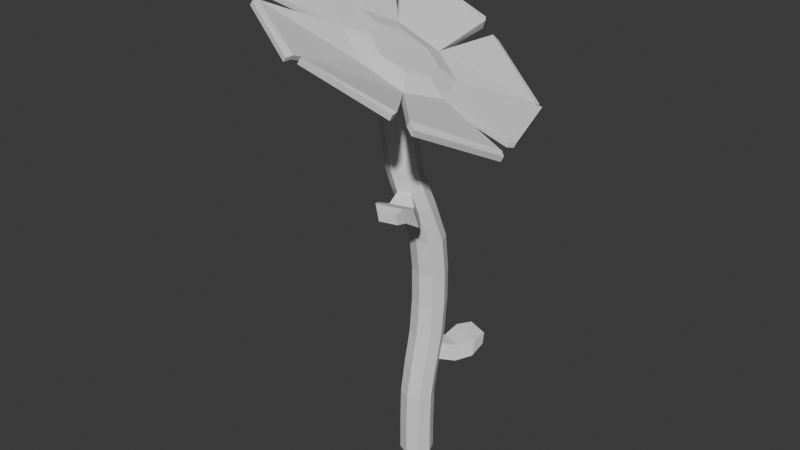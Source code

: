 # Source: flower.blend  (saved by Blender 4.0.36; exported with 4.5.12 LTS)
import bpy
from mathutils import Matrix  # noqa: F401  (used for matrix-valued properties, if any)

bpy.ops.wm.read_factory_settings(use_empty=True)
scene = bpy.context.scene
scene.name = 'Scene'

# ---- collections
col_collection = bpy.data.collections.new('Collection'); scene.collection.children.link(col_collection)

# ---- world
world_world = bpy.data.worlds.new('World'); scene.world = world_world
world_world.use_nodes = True; world_world.node_tree.nodes.clear()
_N = world_world.node_tree.nodes; _L = world_world.node_tree.links
n0 = _N.new('ShaderNodeOutputWorld'); n0.name = 'World Output'; n0.location = (300, 300)
n1 = _N.new('ShaderNodeBackground'); n1.name = 'Background'; n1.location = (10, 300)
n1.inputs[0].default_value = (0.05088, 0.05088, 0.05088, 1.0)
_L.new(n1.outputs[0], n0.inputs[0])
n0.is_active_output = True
world_world.color = (0.05088, 0.05088, 0.05088)
world_world.use_sun_shadow = False
world_world.sun_shadow_jitter_overblur = 0.0

# ---- meshes
me_circle = bpy.data.meshes.new('Circle')
me_circle.from_pydata([(0.203, 1.772, -0.2595), (-1.304, 1.258, -0.07206), (-2.058, -0.01345, 0.2216), (-1.544, -1.33, 0.3096), (-0.1118, -1.915, 0.1889), (1.348, -1.429, 0.06012), (2.026, -0.1552, -0.08721), (1.56, 1.186, -0.2359), (0.2033, 1.771, -0.02989), (-1.304, 1.258, 0.1581), (-2.058, -0.01249, 0.4524), (-1.545, -1.328, 0.541), (-0.1124, -1.913, 0.4203), (1.347, -1.428, 0.2909), (2.026, -0.1552, 0.1429), (1.56, 1.185, -0.006284), (0.1392, 1.02, 0.3041), (-0.7519, 0.7268, 0.4014), (-1.193, -0.02885, 0.5535), (-0.8963, -0.819, 0.6167), (-0.04915, -1.171, 0.5732), (0.8342, -0.8814, 0.4976), (1.246, -0.1251, 0.403), (0.9555, 0.6675, 0.3197), (-0.1118, -1.915, 0.1889), (1.348, -1.429, 0.06012), (1.347, -1.428, 0.2909), (-0.1124, -1.913, 0.4203), (-2.058, -0.01345, 0.2216), (-1.544, -1.33, 0.3096), (-1.545, -1.328, 0.541), (-2.058, -0.01249, 0.4524), (0.203, 1.772, -0.2595), (-1.304, 1.258, -0.07206), (-1.304, 1.258, 0.1581), (0.2033, 1.771, -0.02989), (1.56, 1.186, -0.2359), (0.203, 1.772, -0.2595), (0.2033, 1.771, -0.02989), (1.56, 1.185, -0.006284), (1.348, -1.429, 0.06012), (2.026, -0.1552, -0.08721), (2.026, -0.1552, 0.1429), (1.347, -1.428, 0.2909), (-1.544, -1.33, 0.3096), (-0.1118, -1.915, 0.1889), (-0.1124, -1.913, 0.4203), (-1.545, -1.328, 0.541), (-1.304, 1.258, -0.07206), (-2.058, -0.01345, 0.2216), (-2.058, -0.01249, 0.4524), (-1.304, 1.258, 0.1581), (2.026, -0.1552, -0.08721), (1.56, 1.186, -0.2359), (1.56, 1.185, -0.006284), (2.026, -0.1552, 0.1429), (2.489, -3.479, 1.053), (-0.4215, -4.517, 1.062), (-0.4167, -4.515, 1.283), (2.489, -3.479, 1.283), (-3.762, -3.01, 0.5975), (-4.972, -0.2259, 0.551), (-4.972, -0.226, 0.781), (-3.748, -3.009, 0.8), (-3.286, 3.332, 0.3095), (-0.03438, 4.475, -0.07702), (-0.08124, 4.474, 0.2457), (-3.334, 3.331, 0.6327), (0.4473, 4.474, -0.2753), (3.42, 3.236, -0.3509), (3.421, 3.236, -0.1213), (0.4177, 4.473, 0.01361), (4.554, -0.2947, 0.04669), (2.828, -3.22, 0.9202), (2.827, -3.22, 1.15), (4.554, -0.2953, 0.2762), (-0.7177, -4.511, 0.9192), (-3.439, -3.273, 0.4892), (-3.412, -3.272, 0.6673), (-0.691, -4.509, 1.097), (-4.956, 0.1431, 0.5271), (-3.505, 3.068, 0.2013), (-3.517, 3.067, 0.4545), (-4.956, 0.1429, 0.7572), (3.583, 2.969, -0.1672), (4.484, 0.07994, 0.1981), (4.485, 0.07936, 0.4278), (3.584, 2.968, 0.06238), (2.518, -3.698, 1.059), (-0.3247, -4.7, 1.13), (-0.3199, -4.699, 1.343), (2.518, -3.698, 1.281), (-4.02, -3.047, 0.6703), (-5.161, -0.3563, 0.5603), (-5.161, -0.3564, 0.7828), (-4.012, -3.046, 0.8772), (-3.314, 3.561, 0.3036), (-0.173, 4.658, -0.06181), (-0.2172, 4.658, 0.248), (-3.359, 3.56, 0.6138), (0.6395, 4.656, -0.3875), (3.488, 3.46, -0.4007), (3.488, 3.459, -0.1789), (0.6223, 4.655, -0.1307), (4.74, -0.4155, 0.03085), (3.105, -3.256, 0.811), (3.104, -3.256, 1.035), (4.74, -0.4161, 0.2531), (-0.7956, -4.691, 0.8228), (-3.469, -3.495, 0.4829), (-3.444, -3.493, 0.6564), (-0.7709, -4.689, 0.9973), (-5.132, 0.2735, 0.521), (-3.675, 3.114, 0.09591), (-3.679, 3.113, 0.3248), (-5.132, 0.2733, 0.7433), (3.77, 3.006, -0.09894), (4.637, 0.2175, 0.2623), (4.637, 0.217, 0.4845), (3.771, 3.005, 0.1229), (0.2077, 1.779, -0.3591), (-1.299, 1.266, -0.1717), (-2.054, -0.006989, 0.1219), (-1.54, -1.323, 0.21), (-0.107, -1.908, 0.08928), (1.352, -1.422, -0.03951), (2.03, -0.1483, -0.1869), (1.564, 1.193, -0.3356), (0.2014, 1.76, -0.1292), (-1.302, 1.248, 0.05864), (-2.055, -0.01645, 0.3525), (-1.543, -1.326, 0.4411), (-0.1145, -1.908, 0.3205), (1.341, -1.425, 0.1912), (2.017, -0.1576, 0.0433), (1.554, 1.177, -0.1057), (0.1329, 0.991, 0.2087), (-0.7499, 0.7009, 0.3049), (-1.187, -0.04322, 0.4547), (-0.8949, -0.8181, 0.5168), (-0.05649, -1.163, 0.4738), (0.8171, -0.8772, 0.3991), (1.223, -0.1343, 0.306), (0.9383, 0.6437, 0.2241), (-0.05158, -1.883, 0.1159), (1.287, -1.427, -0.01928), (1.318, -1.458, 0.2003), (-0.07499, -1.93, 0.3291), (-2.043, -0.08412, 0.1524), (-1.581, -1.263, 0.2443), (-1.567, -1.305, 0.4463), (-2.059, -0.04643, 0.3584), (0.1391, 1.76, -0.3355), (-1.235, 1.304, -0.1276), (-1.286, 1.284, 0.06319), (0.1677, 1.771, -0.1233), (1.503, 1.241, -0.2968), (0.2839, 1.767, -0.3181), (0.2328, 1.769, -0.1254), (1.538, 1.205, -0.1018), (1.385, -1.362, -0.003318), (2.008, -0.2147, -0.1657), (2.028, -0.1951, 0.05121), (1.379, -1.416, 0.1968), (-1.484, -1.367, 0.2393), (-0.1751, -1.883, 0.1185), (-0.1473, -1.911, 0.3266), (-1.524, -1.355, 0.447), (-1.34, 1.205, -0.149), (-2.04, 0.06754, 0.1659), (-2.062, 0.01594, 0.3566), (-1.329, 1.231, 0.06516), (2.009, -0.07955, -0.1505), (1.605, 1.13, -0.3048), (1.584, 1.16, -0.1001), (2.027, -0.1257, 0.04735), (2.41, -3.489, 1.114), (-0.3484, -4.491, 1.125), (-0.3397, -4.512, 1.22), (2.427, -3.517, 1.214), (-3.783, -2.939, 0.6638), (-4.939, -0.2944, 0.616), (-4.954, -0.3, 0.7161), (-3.784, -2.94, 0.7366), (-3.215, 3.363, 0.3726), (-0.1046, 4.445, -0.01218), (-0.1517, 4.449, 0.1793), (-3.267, 3.365, 0.5661), (0.5213, 4.445, -0.2145), (3.358, 3.284, -0.2884), (3.35, 3.26, -0.1876), (0.4805, 4.434, -0.0538), (4.536, -0.364, 0.1166), (2.869, -3.142, 0.967), (2.858, -3.165, 1.072), (4.525, -0.3702, 0.2168), (-0.7945, -4.49, 0.9797), (-3.369, -3.31, 0.5511), (-3.343, -3.302, 0.6022), (-0.7503, -4.486, 1.02), (-4.934, 0.2217, 0.5851), (-3.545, 3.001, 0.2637), (-3.542, 3.003, 0.3826), (-4.923, 0.2069, 0.6879), (3.602, 2.902, -0.09528), (4.445, 0.1481, 0.2593), (4.463, 0.1513, 0.3618), (3.628, 2.899, 0.006359), (2.45, -3.65, 1.114), (-0.2918, -4.62, 1.18), (-0.294, -4.628, 1.278), (2.448, -3.661, 1.22), (-3.977, -2.972, 0.7209), (-5.079, -0.3742, 0.6148), (-5.087, -0.3844, 0.721), (-3.976, -2.981, 0.8102), (-3.247, 3.518, 0.3637), (-0.1978, 4.582, -0.002216), (-0.2388, 4.578, 0.1912), (-3.289, 3.516, 0.5581), (0.6554, 4.589, -0.3149), (3.417, 3.436, -0.3346), (3.411, 3.415, -0.2245), (0.6361, 4.566, -0.1738), (4.671, -0.4351, 0.1006), (3.079, -3.182, 0.8729), (3.06, -3.185, 0.9799), (4.653, -0.435, 0.2085), (-0.8202, -4.619, 0.8883), (-3.398, -3.466, 0.547), (-3.373, -3.447, 0.6026), (-0.8079, -4.61, 0.9491), (-5.058, 0.3038, 0.5804), (-3.644, 3.055, 0.17), (-3.643, 3.029, 0.2854), (-5.047, 0.2804, 0.6924), (3.72, 2.935, -0.04986), (4.55, 0.2394, 0.3063), (4.573, 0.2374, 0.4108), (3.739, 2.935, 0.05908)], [], [(1, 0, 7, 6, 5, 4, 3, 2), (15, 8, 16, 23), (42, 43, 74, 75), (28, 29, 60, 61), (48, 49, 80, 81), (41, 42, 75, 72), (43, 40, 73, 74), (34, 35, 66, 67), (54, 55, 86, 87), (40, 41, 72, 73), (17, 18, 19, 20, 21, 22, 23, 16), (13, 14, 22, 21), (11, 12, 20, 19), (9, 10, 18, 17), (14, 15, 23, 22), (12, 13, 21, 20), (10, 11, 19, 18), (8, 9, 17, 16), (4, 5, 25, 24), (5, 13, 26, 25), (13, 12, 27, 26), (12, 4, 24, 27), (2, 3, 29, 28), (3, 11, 30, 29), (11, 10, 31, 30), (10, 2, 28, 31), (0, 1, 33, 32), (1, 9, 34, 33), (9, 8, 35, 34), (8, 0, 32, 35), (7, 0, 37, 36), (0, 8, 38, 37), (8, 15, 39, 38), (15, 7, 36, 39), (5, 6, 41, 40), (6, 14, 42, 41), (14, 13, 43, 42), (13, 5, 40, 43), (3, 4, 45, 44), (4, 12, 46, 45), (12, 11, 47, 46), (11, 3, 44, 47), (1, 2, 49, 48), (2, 10, 50, 49), (10, 9, 51, 50), (9, 1, 48, 51), (6, 7, 53, 52), (7, 15, 54, 53), (15, 14, 55, 54), (14, 6, 52, 55), (69, 68, 100, 101), (82, 81, 113, 114), (67, 66, 98, 99), (81, 80, 112, 113), (64, 67, 99, 96), (79, 78, 110, 111), (66, 65, 97, 98), (76, 79, 111, 108), (51, 48, 81, 82), (31, 28, 61, 62), (49, 50, 83, 80), (29, 30, 63, 60), (36, 37, 68, 69), (50, 51, 82, 83), (30, 31, 62, 63), (39, 36, 69, 70), (37, 38, 71, 68), (44, 45, 76, 77), (24, 25, 56, 57), (38, 39, 70, 71), (47, 44, 77, 78), (27, 24, 57, 58), (45, 46, 79, 76), (25, 26, 59, 56), (52, 53, 84, 85), (32, 33, 64, 65), (46, 47, 78, 79), (26, 27, 58, 59), (55, 52, 85, 86), (35, 32, 65, 66), (53, 54, 87, 84), (33, 34, 67, 64), (89, 88, 91, 90), (93, 92, 95, 94), (97, 96, 99, 98), (101, 100, 103, 102), (105, 104, 107, 106), (109, 108, 111, 110), (113, 112, 115, 114), (117, 116, 119, 118), (80, 83, 115, 112), (70, 69, 101, 102), (57, 56, 88, 89), (83, 82, 114, 115), (68, 71, 103, 100), (58, 57, 89, 90), (85, 84, 116, 117), (71, 70, 102, 103), (56, 59, 91, 88), (86, 85, 117, 118), (73, 72, 104, 105), (59, 58, 90, 91), (84, 87, 119, 116), (74, 73, 105, 106), (61, 60, 92, 93), (87, 86, 118, 119), (72, 75, 107, 104), (62, 61, 93, 94), (75, 74, 106, 107), (60, 63, 95, 92), (77, 76, 108, 109), (63, 62, 94, 95), (78, 77, 109, 110), (65, 64, 96, 97), (121, 120, 127, 126, 125, 124, 123, 122), (135, 128, 136, 143), (162, 163, 194, 195), (148, 149, 180, 181), (168, 169, 200, 201), (161, 162, 195, 192), (163, 160, 193, 194), (154, 155, 186, 187), (174, 175, 206, 207), (160, 161, 192, 193), (137, 138, 139, 140, 141, 142, 143, 136), (133, 134, 142, 141), (131, 132, 140, 139), (129, 130, 138, 137), (134, 135, 143, 142), (132, 133, 141, 140), (130, 131, 139, 138), (128, 129, 137, 136), (124, 125, 145, 144), (125, 133, 146, 145), (133, 132, 147, 146), (132, 124, 144, 147), (122, 123, 149, 148), (123, 131, 150, 149), (131, 130, 151, 150), (130, 122, 148, 151), (120, 121, 153, 152), (121, 129, 154, 153), (129, 128, 155, 154), (128, 120, 152, 155), (127, 120, 157, 156), (120, 128, 158, 157), (128, 135, 159, 158), (135, 127, 156, 159), (125, 126, 161, 160), (126, 134, 162, 161), (134, 133, 163, 162), (133, 125, 160, 163), (123, 124, 165, 164), (124, 132, 166, 165), (132, 131, 167, 166), (131, 123, 164, 167), (121, 122, 169, 168), (122, 130, 170, 169), (130, 129, 171, 170), (129, 121, 168, 171), (126, 127, 173, 172), (127, 135, 174, 173), (135, 134, 175, 174), (134, 126, 172, 175), (189, 188, 220, 221), (202, 201, 233, 234), (187, 186, 218, 219), (201, 200, 232, 233), (184, 187, 219, 216), (199, 198, 230, 231), (186, 185, 217, 218), (196, 199, 231, 228), (171, 168, 201, 202), (151, 148, 181, 182), (169, 170, 203, 200), (149, 150, 183, 180), (156, 157, 188, 189), (170, 171, 202, 203), (150, 151, 182, 183), (159, 156, 189, 190), (157, 158, 191, 188), (164, 165, 196, 197), (144, 145, 176, 177), (158, 159, 190, 191), (167, 164, 197, 198), (147, 144, 177, 178), (165, 166, 199, 196), (145, 146, 179, 176), (172, 173, 204, 205), (152, 153, 184, 185), (166, 167, 198, 199), (146, 147, 178, 179), (175, 172, 205, 206), (155, 152, 185, 186), (173, 174, 207, 204), (153, 154, 187, 184), (209, 208, 211, 210), (213, 212, 215, 214), (217, 216, 219, 218), (221, 220, 223, 222), (225, 224, 227, 226), (229, 228, 231, 230), (233, 232, 235, 234), (237, 236, 239, 238), (200, 203, 235, 232), (190, 189, 221, 222), (177, 176, 208, 209), (203, 202, 234, 235), (188, 191, 223, 220), (178, 177, 209, 210), (205, 204, 236, 237), (191, 190, 222, 223), (176, 179, 211, 208), (206, 205, 237, 238), (193, 192, 224, 225), (179, 178, 210, 211), (204, 207, 239, 236), (194, 193, 225, 226), (181, 180, 212, 213), (207, 206, 238, 239), (192, 195, 227, 224), (182, 181, 213, 214), (195, 194, 226, 227), (180, 183, 215, 212), (197, 196, 228, 229), (183, 182, 214, 215), (198, 197, 229, 230), (185, 184, 216, 217)])
_uv = me_circle.uv_layers.new(name='UVMap')
_uv.uv.foreach_set('vector', [0.0, 0.0, 0.0, 0.0, 0.0, 0.0, 0.0, 0.0, 0.0, 0.0, 0.0, 0.0, 0.0, 0.0, 0.0, 0.0, 0.0, 0.0, 0.0, 0.0, 0.0, 0.0, 0.0, 0.0, 0.0, 0.0, 0.0, 0.0, 0.0, 0.0, 0.0, 0.0, 0.0, 0.0, 0.0, 0.0, 0.0, 0.0, 0.0, 0.0, 0.0, 0.0, 0.0, 0.0, 0.0, 0.0, 0.0, 0.0, 0.0, 0.0, 0.0, 0.0, 0.0, 0.0, 0.0, 0.0, 0.0, 0.0, 0.0, 0.0, 0.0, 0.0, 0.0, 0.0, 0.0, 0.0, 0.0, 0.0, 0.0, 0.0, 0.0, 0.0, 0.0, 0.0, 0.0, 0.0, 0.0, 0.0, 0.0, 0.0, 0.0, 0.0, 0.0, 0.0, 0.0, 0.0, 0.0, 0.0, 0.0, 0.0, 0.0, 0.0, 0.0, 0.0, 0.0, 0.0, 0.0, 0.0, 0.0, 0.0, 0.0, 0.0, 0.0, 0.0, 0.0, 0.0, 0.0, 0.0, 0.0, 0.0, 0.0, 0.0, 0.0, 0.0, 0.0, 0.0, 0.0, 0.0, 0.0, 0.0, 0.0, 0.0, 0.0, 0.0, 0.0, 0.0, 0.0, 0.0, 0.0, 0.0, 0.0, 0.0, 0.0, 0.0, 0.0, 0.0, 0.0, 0.0, 0.0, 0.0, 0.0, 0.0, 0.0, 0.0, 0.0, 0.0, 0.0, 0.0, 0.0, 0.0, 0.0, 0.0, 0.0, 0.0, 0.0, 0.0, 0.0, 0.0, 0.0, 0.0, 0.0, 0.0, 0.0, 0.0, 0.0, 0.0, 0.0, 0.0, 0.0, 0.0, 0.0, 0.0, 0.0, 0.0, 0.0, 0.0, 0.0, 0.0, 0.0, 0.0, 0.0, 0.0, 0.0, 0.0, 0.0, 0.0, 0.0, 0.0, 0.0, 0.0, 0.0, 0.0, 0.0, 0.0, 0.0, 0.0, 0.0, 0.0, 0.0, 0.0, 0.0, 0.0, 0.0, 0.0, 0.0, 0.0, 0.0, 0.0, 0.0, 0.0, 0.0, 0.0, 0.0, 0.0, 0.0, 0.0, 0.0, 0.0, 0.0, 0.0, 0.0, 0.0, 0.0, 0.0, 0.0, 0.0, 0.0, 0.0, 0.0, 0.0, 0.0, 0.0, 0.0, 0.0, 0.0, 0.0, 0.0, 0.0, 0.0, 0.0, 0.0, 0.0, 0.0, 0.0, 0.0, 0.0, 0.0, 0.0, 0.0, 0.0, 0.0, 0.0, 0.0, 0.0, 0.0, 0.0, 0.0, 0.0, 0.0, 0.0, 0.0, 0.0, 0.0, 0.0, 0.0, 0.0, 0.0, 0.0, 0.0, 0.0, 0.0, 0.0, 0.0, 0.0, 0.0, 0.0, 0.0, 0.0, 0.0, 0.0, 0.0, 0.0, 0.0, 0.0, 0.0, 0.0, 0.0, 0.0, 0.0, 0.0, 0.0, 0.0, 0.0, 0.0, 0.0, 0.0, 0.0, 0.0, 0.0, 0.0, 0.0, 0.0, 0.0, 0.0, 0.0, 0.0, 0.0, 0.0, 0.0, 0.0, 0.0, 0.0, 0.0, 0.0, 0.0, 0.0, 0.0, 0.0, 0.0, 0.0, 0.0, 0.0, 0.0, 0.0, 0.0, 0.0, 0.0, 0.0, 0.0, 0.0, 0.0, 0.0, 0.0, 0.0, 0.0, 0.0, 0.0, 0.0, 0.0, 0.0, 0.0, 0.0, 0.0, 0.0, 0.0, 0.0, 0.0, 0.0, 0.0, 0.0, 0.0, 0.0, 0.0, 0.0, 0.0, 0.0, 0.0, 0.0, 0.0, 0.0, 0.0, 0.0, 0.0, 0.0, 0.0, 0.0, 0.0, 0.0, 0.0, 0.0, 0.0, 0.0, 0.0, 0.0, 0.0, 0.0, 0.0, 0.0, 0.0, 0.0, 0.0, 0.0, 0.0, 0.0, 0.0, 0.0, 0.0, 0.0, 0.0, 0.0, 0.0, 0.0, 0.0, 0.0, 0.0, 0.0, 0.0, 0.0, 0.0, 0.0, 0.0, 0.0, 0.0, 0.0, 0.0, 0.0, 0.0, 0.0, 0.0, 0.0, 0.0, 0.0, 0.0, 0.0, 0.0, 0.0, 0.0, 0.0, 0.0, 0.0, 0.0, 0.0, 0.0, 0.0, 0.0, 0.0, 0.0, 0.0, 0.0, 0.0, 0.0, 0.0, 0.0, 0.0, 0.0, 0.0, 0.0, 0.0, 0.0, 0.0, 0.0, 0.0, 0.0, 0.0, 0.0, 0.0, 0.0, 0.0, 0.0, 0.0, 0.0, 0.0, 0.0, 0.0, 0.0, 0.0, 0.0, 0.0, 0.0, 0.0, 0.0, 0.0, 0.0, 0.0, 0.0, 0.0, 0.0, 0.0, 0.0, 0.0, 0.0, 0.0, 0.0, 0.0, 0.0, 0.0, 0.0, 0.0, 0.0, 0.0, 0.0, 0.0, 0.0, 0.0, 0.0, 0.0, 0.0, 0.0, 0.0, 0.0, 0.0, 0.0, 0.0, 0.0, 0.0, 0.0, 0.0, 0.0, 0.0, 0.0, 0.0, 0.0, 0.0, 0.0, 0.0, 0.0, 0.0, 0.0, 0.0, 0.0, 0.0, 0.0, 0.0, 0.0, 0.0, 0.0, 0.0, 0.0, 0.0, 0.0, 0.0, 0.0, 0.0, 0.0, 0.0, 0.0, 0.0, 0.0, 0.0, 0.0, 0.0, 0.0, 0.0, 0.0, 0.0, 0.0, 0.0, 0.0, 0.0, 0.0, 0.0, 0.0, 0.0, 0.0, 0.0, 0.0, 0.0, 0.0, 0.0, 0.0, 0.0, 0.0, 0.0, 0.0, 0.0, 0.0, 0.0, 0.0, 0.0, 0.0, 0.0, 0.0, 0.0, 0.0, 0.0, 0.0, 0.0, 0.0, 0.0, 0.0, 0.0, 0.0, 0.0, 0.0, 0.0, 0.0, 0.0, 0.0, 0.0, 0.0, 0.0, 0.0, 0.0, 0.0, 0.0, 0.0, 0.0, 0.0, 0.0, 0.0, 0.0, 0.0, 0.0, 0.0, 0.0, 0.0, 0.0, 0.0, 0.0, 0.0, 0.0, 0.0, 0.0, 0.0, 0.0, 0.0, 0.0, 0.0, 0.0, 0.0, 0.0, 0.0, 0.0, 0.0, 0.0, 0.0, 0.0, 0.0, 0.0, 0.0, 0.0, 0.0, 0.0, 0.0, 0.0, 0.0, 0.0, 0.0, 0.0, 0.0, 0.0, 0.0, 0.0, 0.0, 0.0, 0.0, 0.0, 0.0, 0.0, 0.0, 0.0, 0.0, 0.0, 0.0, 0.0, 0.0, 0.0, 0.0, 0.0, 0.0, 0.0, 0.0, 0.0, 0.0, 0.0, 0.0, 0.0, 0.0, 0.0, 0.0, 0.0, 0.0, 0.0, 0.0, 0.0, 0.0, 0.0, 0.0, 0.0, 0.0, 0.0, 0.0, 0.0, 0.0, 0.0, 0.0, 0.0, 0.0, 0.0, 0.0, 0.0, 0.0, 0.0, 0.0, 0.0, 0.0, 0.0, 0.0, 0.0, 0.0, 0.0, 0.0, 0.0, 0.0, 0.0, 0.0, 0.0, 0.0, 0.0, 0.0, 0.0, 0.0, 0.0, 0.0, 0.0, 0.0, 0.0, 0.0, 0.0, 0.0, 0.0, 0.0, 0.0, 0.0, 0.0, 0.0, 0.0, 0.0, 0.0, 0.0, 0.0, 0.0, 0.0, 0.0, 0.0, 0.0, 0.0, 0.0, 0.0, 0.0, 0.0, 0.0, 0.0, 0.0, 0.0, 0.0, 0.0, 0.0, 0.0, 0.0, 0.0, 0.0, 0.0, 0.0, 0.0, 0.0, 0.0, 0.0, 0.0, 0.0, 0.0, 0.0, 0.0, 0.0, 0.0, 0.0, 0.0, 0.0, 0.0, 0.0, 0.0, 0.0, 0.0, 0.0, 0.0, 0.0, 0.0, 0.0, 0.0, 0.0, 0.0, 0.0, 0.0, 0.0, 0.0, 0.0, 0.0, 0.0, 0.0, 0.0, 0.0, 0.0, 0.0, 0.0, 0.0, 0.0, 0.0, 0.0, 0.0, 0.0, 0.0, 0.0, 0.0, 0.0, 0.0, 0.0, 0.0, 0.0, 0.0, 0.0, 0.0, 0.0, 0.0, 0.0, 0.0, 0.0, 0.0, 0.0, 0.0, 0.0, 0.0, 0.0, 0.0, 0.0, 0.0, 0.0, 0.0, 0.0, 0.0, 0.0, 0.0, 0.0, 0.0, 0.0, 0.0, 0.0, 0.0, 0.0, 0.0, 0.0, 0.0, 0.0, 0.0, 0.0, 0.0, 0.0, 0.0, 0.0, 0.0, 0.0, 0.0, 0.0, 0.0, 0.0, 0.0, 0.0, 0.0, 0.0, 0.0, 0.0, 0.0, 0.0, 0.0, 0.0, 0.0, 0.0, 0.0, 0.0, 0.0, 0.0, 0.0, 0.0, 0.0, 0.0, 0.0, 0.0, 0.0, 0.0, 0.0, 0.0, 0.0, 0.0, 0.0, 0.0, 0.0, 0.0, 0.0, 0.0, 0.0, 0.0, 0.0, 0.0, 0.0, 0.0, 0.0, 0.0, 0.0, 0.0, 0.0, 0.0, 0.0, 0.0, 0.0, 0.0, 0.0, 0.0, 0.0, 0.0, 0.0, 0.0, 0.0, 0.0, 0.0, 0.0, 0.0, 0.0, 0.0, 0.0, 0.0, 0.0, 0.0, 0.0, 0.0, 0.0, 0.0, 0.0, 0.0, 0.0, 0.0, 0.0, 0.0, 0.0, 0.0, 0.0, 0.0, 0.0, 0.0, 0.0, 0.0, 0.0, 0.0, 0.0, 0.0, 0.0, 0.0, 0.0, 0.0, 0.0, 0.0, 0.0, 0.0, 0.0, 0.0, 0.0, 0.0, 0.0, 0.0, 0.0, 0.0, 0.0, 0.0, 0.0, 0.0, 0.0, 0.0, 0.0, 0.0, 0.0, 0.0, 0.0, 0.0, 0.0, 0.0, 0.0, 0.0, 0.0, 0.0, 0.0, 0.0, 0.0, 0.0, 0.0, 0.0, 0.0, 0.0, 0.0, 0.0, 0.0, 0.0, 0.0, 0.0, 0.0, 0.0, 0.0, 0.0, 0.0, 0.0, 0.0, 0.0, 0.0, 0.0, 0.0, 0.0, 0.0, 0.0, 0.0, 0.0, 0.0, 0.0, 0.0, 0.0, 0.0, 0.0, 0.0, 0.0, 0.0, 0.0, 0.0, 0.0, 0.0, 0.0, 0.0, 0.0, 0.0, 0.0, 0.0, 0.0, 0.0, 0.0, 0.0, 0.0, 0.0, 0.0, 0.0, 0.0, 0.0, 0.0, 0.0, 0.0, 0.0, 0.0, 0.0, 0.0, 0.0, 0.0, 0.0, 0.0, 0.0, 0.0, 0.0, 0.0, 0.0, 0.0, 0.0, 0.0, 0.0, 0.0, 0.0, 0.0, 0.0, 0.0, 0.0, 0.0, 0.0, 0.0, 0.0, 0.0, 0.0, 0.0, 0.0, 0.0, 0.0, 0.0, 0.0, 0.0, 0.0, 0.0, 0.0, 0.0, 0.0, 0.0, 0.0, 0.0, 0.0, 0.0, 0.0, 0.0, 0.0, 0.0, 0.0, 0.0, 0.0, 0.0, 0.0, 0.0, 0.0, 0.0, 0.0, 0.0, 0.0, 0.0, 0.0, 0.0, 0.0, 0.0, 0.0, 0.0, 0.0, 0.0, 0.0, 0.0, 0.0, 0.0, 0.0, 0.0, 0.0, 0.0, 0.0, 0.0, 0.0, 0.0, 0.0, 0.0, 0.0, 0.0, 0.0, 0.0, 0.0, 0.0, 0.0, 0.0, 0.0, 0.0, 0.0, 0.0, 0.0, 0.0, 0.0, 0.0, 0.0, 0.0, 0.0, 0.0, 0.0, 0.0, 0.0, 0.0, 0.0, 0.0, 0.0, 0.0, 0.0, 0.0, 0.0, 0.0, 0.0, 0.0, 0.0, 0.0, 0.0, 0.0, 0.0, 0.0, 0.0, 0.0, 0.0, 0.0, 0.0, 0.0, 0.0, 0.0, 0.0, 0.0, 0.0, 0.0, 0.0, 0.0, 0.0, 0.0, 0.0, 0.0, 0.0, 0.0, 0.0, 0.0, 0.0, 0.0, 0.0, 0.0, 0.0, 0.0, 0.0, 0.0, 0.0, 0.0, 0.0, 0.0, 0.0, 0.0, 0.0, 0.0, 0.0, 0.0, 0.0, 0.0, 0.0, 0.0, 0.0, 0.0, 0.0, 0.0, 0.0, 0.0, 0.0, 0.0, 0.0, 0.0, 0.0, 0.0, 0.0, 0.0, 0.0, 0.0, 0.0, 0.0, 0.0, 0.0, 0.0, 0.0, 0.0, 0.0, 0.0, 0.0, 0.0, 0.0, 0.0, 0.0, 0.0, 0.0, 0.0, 0.0, 0.0, 0.0, 0.0, 0.0, 0.0, 0.0, 0.0, 0.0, 0.0, 0.0, 0.0, 0.0, 0.0, 0.0, 0.0, 0.0, 0.0, 0.0, 0.0, 0.0, 0.0, 0.0, 0.0, 0.0, 0.0, 0.0, 0.0, 0.0, 0.0, 0.0, 0.0, 0.0, 0.0, 0.0, 0.0, 0.0, 0.0, 0.0, 0.0, 0.0, 0.0, 0.0, 0.0, 0.0, 0.0, 0.0, 0.0, 0.0, 0.0, 0.0, 0.0, 0.0, 0.0, 0.0, 0.0, 0.0, 0.0, 0.0, 0.0, 0.0, 0.0, 0.0, 0.0, 0.0, 0.0, 0.0, 0.0, 0.0, 0.0, 0.0, 0.0, 0.0, 0.0, 0.0, 0.0, 0.0, 0.0, 0.0, 0.0, 0.0, 0.0, 0.0, 0.0, 0.0, 0.0, 0.0, 0.0, 0.0, 0.0, 0.0, 0.0, 0.0, 0.0, 0.0, 0.0, 0.0, 0.0, 0.0, 0.0, 0.0, 0.0, 0.0, 0.0, 0.0, 0.0, 0.0, 0.0, 0.0, 0.0, 0.0, 0.0, 0.0, 0.0, 0.0, 0.0, 0.0, 0.0, 0.0, 0.0, 0.0, 0.0, 0.0, 0.0, 0.0, 0.0, 0.0, 0.0, 0.0, 0.0, 0.0, 0.0, 0.0, 0.0, 0.0, 0.0, 0.0, 0.0, 0.0, 0.0, 0.0, 0.0, 0.0, 0.0, 0.0, 0.0, 0.0, 0.0, 0.0, 0.0, 0.0, 0.0, 0.0, 0.0, 0.0, 0.0, 0.0, 0.0, 0.0, 0.0, 0.0, 0.0, 0.0, 0.0, 0.0, 0.0, 0.0, 0.0, 0.0, 0.0, 0.0, 0.0, 0.0, 0.0, 0.0, 0.0, 0.0, 0.0, 0.0, 0.0, 0.0, 0.0, 0.0, 0.0, 0.0, 0.0, 0.0, 0.0, 0.0, 0.0, 0.0, 0.0, 0.0, 0.0, 0.0, 0.0, 0.0, 0.0, 0.0, 0.0, 0.0, 0.0, 0.0, 0.0, 0.0, 0.0, 0.0, 0.0, 0.0, 0.0, 0.0, 0.0, 0.0, 0.0, 0.0, 0.0, 0.0, 0.0, 0.0, 0.0, 0.0, 0.0, 0.0, 0.0, 0.0, 0.0, 0.0, 0.0, 0.0, 0.0, 0.0, 0.0, 0.0, 0.0, 0.0, 0.0, 0.0, 0.0, 0.0, 0.0, 0.0, 0.0, 0.0, 0.0, 0.0, 0.0, 0.0, 0.0, 0.0, 0.0, 0.0, 0.0, 0.0, 0.0, 0.0, 0.0, 0.0, 0.0, 0.0, 0.0, 0.0, 0.0, 0.0, 0.0, 0.0, 0.0, 0.0, 0.0, 0.0, 0.0, 0.0, 0.0, 0.0, 0.0, 0.0, 0.0, 0.0, 0.0, 0.0, 0.0, 0.0, 0.0, 0.0, 0.0, 0.0, 0.0, 0.0, 0.0, 0.0, 0.0, 0.0, 0.0, 0.0, 0.0, 0.0, 0.0, 0.0, 0.0, 0.0, 0.0, 0.0, 0.0, 0.0, 0.0, 0.0, 0.0, 0.0, 0.0, 0.0, 0.0, 0.0, 0.0, 0.0, 0.0, 0.0, 0.0, 0.0, 0.0, 0.0, 0.0, 0.0, 0.0, 0.0, 0.0, 0.0, 0.0, 0.0, 0.0, 0.0, 0.0, 0.0, 0.0, 0.0, 0.0, 0.0, 0.0, 0.0, 0.0, 0.0, 0.0, 0.0, 0.0, 0.0, 0.0, 0.0, 0.0, 0.0, 0.0, 0.0, 0.0, 0.0, 0.0, 0.0, 0.0, 0.0, 0.0, 0.0, 0.0, 0.0, 0.0, 0.0, 0.0, 0.0, 0.0, 0.0, 0.0, 0.0, 0.0, 0.0, 0.0, 0.0, 0.0, 0.0, 0.0, 0.0, 0.0, 0.0, 0.0, 0.0, 0.0, 0.0, 0.0, 0.0, 0.0, 0.0, 0.0, 0.0, 0.0, 0.0, 0.0, 0.0, 0.0, 0.0, 0.0, 0.0, 0.0, 0.0, 0.0, 0.0, 0.0, 0.0, 0.0, 0.0, 0.0, 0.0, 0.0, 0.0, 0.0, 0.0, 0.0, 0.0, 0.0, 0.0, 0.0, 0.0, 0.0, 0.0, 0.0, 0.0, 0.0, 0.0, 0.0, 0.0, 0.0, 0.0, 0.0, 0.0, 0.0, 0.0, 0.0, 0.0, 0.0, 0.0, 0.0, 0.0, 0.0, 0.0, 0.0, 0.0, 0.0, 0.0, 0.0, 0.0, 0.0, 0.0, 0.0, 0.0, 0.0, 0.0, 0.0, 0.0, 0.0, 0.0, 0.0, 0.0, 0.0, 0.0, 0.0, 0.0, 0.0, 0.0, 0.0, 0.0, 0.0, 0.0, 0.0, 0.0, 0.0, 0.0, 0.0, 0.0, 0.0, 0.0, 0.0, 0.0, 0.0, 0.0, 0.0, 0.0, 0.0, 0.0, 0.0, 0.0, 0.0, 0.0, 0.0, 0.0, 0.0, 0.0, 0.0, 0.0, 0.0, 0.0, 0.0, 0.0, 0.0, 0.0, 0.0, 0.0, 0.0, 0.0, 0.0, 0.0, 0.0, 0.0, 0.0, 0.0, 0.0, 0.0, 0.0, 0.0, 0.0, 0.0, 0.0, 0.0, 0.0, 0.0, 0.0, 0.0, 0.0, 0.0, 0.0, 0.0, 0.0, 0.0, 0.0, 0.0, 0.0, 0.0, 0.0, 0.0, 0.0, 0.0, 0.0, 0.0, 0.0, 0.0, 0.0, 0.0, 0.0, 0.0, 0.0, 0.0, 0.0, 0.0, 0.0, 0.0, 0.0, 0.0, 0.0, 0.0, 0.0, 0.0, 0.0, 0.0, 0.0, 0.0, 0.0, 0.0, 0.0, 0.0, 0.0, 0.0, 0.0, 0.0, 0.0, 0.0, 0.0, 0.0, 0.0, 0.0, 0.0, 0.0, 0.0, 0.0, 0.0, 0.0, 0.0, 0.0, 0.0, 0.0, 0.0, 0.0, 0.0, 0.0, 0.0, 0.0, 0.0, 0.0, 0.0, 0.0, 0.0, 0.0, 0.0, 0.0, 0.0, 0.0, 0.0, 0.0, 0.0, 0.0, 0.0, 0.0, 0.0, 0.0, 0.0, 0.0, 0.0, 0.0, 0.0, 0.0, 0.0, 0.0, 0.0, 0.0, 0.0, 0.0, 0.0, 0.0, 0.0, 0.0, 0.0, 0.0, 0.0, 0.0, 0.0])
me_circle.update()
me_circle_001 = bpy.data.meshes.new('Circle.001')
me_circle_001.from_pydata([(-1.132e-05, 1.0, -7.629e-06), (-0.7071, 0.7071, 0.0), (-1.0, 0.0, 0.0), (-0.7071, -0.7071, 0.0), (0.0, -1.0, 0.0), (0.7071, -0.7071, 0.0), (1.0, 0.0, 0.0), (0.7071, 0.7071, -1.144e-05), (-1.209, 0.1203, 25.36), (-0.4459, 0.2841, 25.26), (-1.661, -0.5325, 25.29), (-1.531, -1.291, 25.09), (-0.9058, -1.701, 24.88), (-0.1546, -1.52, 24.79), (0.2952, -0.8675, 24.86), (0.18, -0.1253, 25.05), (-1.0, 0.001289, 2.082), (-0.9943, 0.04262, 4.15), (-0.9511, 0.3317, 6.135), (-0.8987, 0.6838, 8.099), (-0.8756, 0.848, 10.13), (-0.8792, 0.8528, 12.21), (-0.9092, 0.6522, 14.34), (-1.199, 0.0367, 16.53), (-1.678, -0.4573, 18.76), (-2.135, -0.3089, 21.0), (-2.156, -0.3065, 23.23), (-1.725, 0.3542, 23.29), (-1.755, 0.3639, 21.03), (-1.34, 0.2363, 18.76), (-0.8808, 0.7557, 16.53), (-0.6151, 1.381, 14.34), (-0.5847, 1.572, 12.2), (-0.5809, 1.567, 10.11), (-0.6047, 1.402, 8.087), (-0.6579, 1.049, 6.125), (-0.7019, 0.7552, 4.145), (-0.708, 0.7098, 2.082), (0.7058, 0.7115, 2.081), (0.715, 0.7762, 4.138), (0.7652, 1.106, 6.109), (0.8242, 1.49, 8.065), (0.8515, 1.673, 10.09), (0.8475, 1.678, 12.18), (0.8264, 1.451, 14.31), (0.5945, 0.7624, 16.49), (0.1404, 0.1703, 18.71), (-0.2971, 0.2129, 20.89), (-0.3116, 0.1316, 23.04), (-0.161, -0.6005, 22.88), (-0.0822, -0.5107, 20.8), (0.4021, -0.5551, 18.69), (0.8748, 0.02136, 16.47), (1.133, 0.728, 14.29), (1.144, 0.9889, 12.18), (1.148, 0.9851, 10.09), (1.12, 0.7962, 8.066), (1.06, 0.4038, 6.111), (1.009, 0.06919, 4.139), (0.9993, 0.003172, 2.081), (0.7069, -0.7056, 2.082), (0.7166, -0.6438, 4.145), (0.7669, -0.314, 6.122), (0.826, 0.07738, 8.079), (0.8532, 0.2665, 10.1), (0.8526, 0.2638, 12.19), (0.8394, -0.01289, 14.28), (0.5455, -0.7038, 16.48), (0.05237, -1.247, 18.69), (-0.4644, -1.175, 20.78), (-0.5853, -1.251, 22.82), (-1.337, -1.442, 22.9), (-1.215, -1.394, 20.83), (-0.6896, -1.5, 18.72), (-0.1932, -0.9935, 16.5), (0.1186, -0.327, 14.3), (0.1404, -0.06539, 12.2), (0.1401, -0.06188, 10.12), (0.1142, -0.2447, 8.096), (0.05712, -0.6267, 6.134), (0.008715, -0.9446, 4.15), (-8.142e-05, -0.9994, 2.083), (-0.7072, -0.7066, 2.083), (-0.7, -0.6605, 4.152), (-0.6545, -0.3594, 6.139), (-0.6001, 0.00631, 8.103), (-0.5759, 0.1787, 10.13), (-0.5782, 0.1811, 12.22), (-0.606, -0.04903, 14.32), (-0.9153, -0.6845, 16.52), (-1.406, -1.174, 18.74), (-1.906, -1.038, 20.91), (-1.99, -1.055, 23.07), (-0.9607, 0.5299, 23.21), (-0.9944, 0.5763, 20.99), (-0.5904, 0.4965, 18.75), (-0.1392, 1.063, 16.52), (0.1036, 1.717, 14.32), (0.1315, 1.918, 12.19), (0.1354, 1.913, 10.1), (0.1097, 1.74, 8.074), (0.05334, 1.372, 6.115), (0.006155, 1.06, 4.141), (-0.001417, 1.004, 2.081), (-0.9229, 0.5211, 7.141), (-0.6293, 1.239, 7.13), (0.7969, 1.313, 7.111), (1.092, 0.6147, 7.113), (0.7987, -0.104, 7.125), (0.08784, -0.4217, 7.14), (-0.6252, -0.163, 7.146), (0.0836, 1.571, 7.119), (0.2464, 3.485, 7.168), (0.2229, 3.337, 6.152), (2.092, 2.621, 6.136), (2.119, 2.787, 7.15), (0.8627, 4.139, 7.279), (0.8484, 4.052, 6.562), (2.158, 3.548, 6.55), (2.173, 3.642, 7.266), (0.1621, 2.51, 6.908), (0.1345, 2.332, 5.899), (1.425, 1.841, 5.888), (1.455, 2.034, 6.894), (-1.41, -0.2881, 17.64), (-1.083, 0.4196, 17.64), (0.3966, 0.3969, 17.61), (0.6671, -0.3365, 17.59), (0.3265, -1.047, 17.6), (-0.4124, -1.322, 17.62), (-1.132, -1.007, 17.64), (-0.337, 0.7073, 17.63), (-0.293, -3.08, 17.69), (-0.1042, -2.854, 16.58), (1.767, -2.176, 16.5), (1.583, -2.435, 17.62), (0.2826, -3.917, 18.11), (0.3969, -3.809, 17.28), (1.823, -3.326, 17.22), (1.709, -3.446, 18.05), (0.8177, -4.405, 18.0), (0.8838, -4.35, 17.44), (1.852, -4.027, 17.4), (1.786, -4.086, 17.96), (-0.2905, -2.12, 17.26), (1.018, -1.646, 17.21), (1.22, -1.318, 16.09), (-0.08249, -1.819, 16.14), (2.054e-05, 0.9224, 0.06309), (-0.6522, 0.6523, 0.06307), (-0.9224, 3.834e-05, 0.06303), (-0.6522, -0.6522, 0.06302), (-2.397e-05, -0.9224, 0.06302), (0.6522, -0.6522, 0.063), (0.9224, -5.947e-07, 0.06301), (0.6522, 0.6523, 0.06305), (-1.179, 0.06938, 25.28), (-0.4733, 0.2193, 25.19), (-1.598, -0.533, 25.21), (-1.48, -1.235, 25.02), (-0.9037, -1.614, 24.83), (-0.2086, -1.447, 24.75), (0.2086, -0.8423, 24.81), (0.1033, -0.1584, 25.0), (-0.9004, 0.001646, 2.082), (-0.8943, 0.04452, 4.148), (-0.8511, 0.333, 6.132), (-0.7987, 0.684, 8.097), (-0.7756, 0.8485, 10.13), (-0.7793, 0.8531, 12.21), (-0.8095, 0.6502, 14.34), (-1.1, 0.03418, 16.55), (-1.58, -0.4611, 18.78), (-2.037, -0.3209, 21.01), (-2.058, -0.3225, 23.22), (-1.667, 0.2741, 23.28), (-1.693, 0.2861, 21.04), (-1.273, 0.1625, 18.77), (-0.8112, 0.6846, 16.52), (-0.545, 1.31, 14.33), (-0.5126, 1.503, 12.2), (-0.5087, 1.498, 10.12), (-0.5328, 1.333, 8.094), (-0.5859, 0.9804, 6.135), (-0.6297, 0.6862, 4.15), (-0.637, 0.6395, 2.083), (0.6351, 0.6408, 2.082), (0.6444, 0.7058, 4.146), (0.6785, 1.082, 6.152), (0.7568, 1.417, 8.076), (0.7841, 1.599, 10.09), (0.7801, 1.604, 12.17), (0.7584, 1.38, 14.29), (0.5255, 0.6969, 16.46), (0.06662, 0.1066, 18.69), (-0.3733, 0.1487, 20.88), (-0.3904, 0.07026, 23.05), (-0.2592, -0.585, 22.89), (-0.1806, -0.4989, 20.79), (0.305, -0.5449, 18.67), (0.7758, 0.02471, 16.46), (1.033, 0.726, 14.28), (1.044, 0.9863, 12.18), (1.048, 0.9831, 10.09), (1.02, 0.7943, 8.069), (0.9604, 0.4039, 6.114), (0.9093, 0.0706, 4.14), (0.8993, 0.003445, 2.081), (0.6362, -0.6349, 2.081), (0.6464, -0.5729, 4.139), (0.6958, -0.2446, 6.111), (0.7534, 0.1457, 8.071), (0.7803, 0.3349, 10.1), (0.7796, 0.332, 12.19), (0.7667, 0.05505, 14.29), (0.4531, -0.6827, 16.51), (-0.01105, -1.171, 18.68), (-0.5251, -1.097, 20.77), (-0.642, -1.169, 22.83), (-1.319, -1.344, 22.91), (-1.203, -1.295, 20.83), (-0.6842, -1.4, 18.72), (-0.143, -0.9319, 16.56), (0.1155, -0.2293, 14.32), (0.1359, 0.03431, 12.21), (0.1348, 0.03788, 10.12), (0.1094, -0.1457, 8.082), (0.0545, -0.5283, 6.116), (0.007699, -0.845, 4.141), (-0.0003166, -0.8994, 2.081), (-0.6367, -0.6356, 2.082), (-0.6307, -0.5887, 4.144), (-0.5861, -0.2879, 6.125), (-0.5321, 0.0788, 8.092), (-0.5081, 0.2521, 10.13), (-0.5098, 0.2539, 12.22), (-0.5371, 0.02082, 14.34), (-0.8471, -0.6181, 16.55), (-1.334, -1.107, 18.76), (-1.828, -0.9765, 20.92), (-1.908, -0.997, 23.06), (-0.9737, 0.4308, 23.21), (-1.003, 0.4767, 20.99), (-0.5952, 0.397, 18.74), (-0.1391, 0.9674, 16.49), (0.1061, 1.619, 14.31), (0.137, 1.819, 12.18), (0.1412, 1.813, 10.1), (0.115, 1.641, 8.087), (0.1002, 1.297, 6.162), (0.008053, 0.9601, 4.15), (-0.0009782, 0.9041, 2.083), (-0.8229, 0.522, 7.138), (-0.5573, 1.171, 7.141), (0.7088, 1.274, 7.083), (0.9925, 0.614, 7.116), (0.7269, -0.03529, 7.114), (0.08399, -0.3236, 7.121), (-0.5573, -0.09119, 7.13), (0.1237, 1.481, 7.099), (0.3195, 3.462, 7.104), (0.2861, 3.294, 6.216), (2.016, 2.637, 6.198), (2.052, 2.822, 7.084), (0.8815, 4.062, 7.218), (0.8641, 3.966, 6.61), (2.085, 3.498, 6.597), (2.107, 3.599, 7.206), (0.2385, 2.508, 6.843), (0.1999, 2.322, 5.974), (1.371, 1.883, 5.961), (1.403, 2.086, 6.827), (-1.312, -0.2907, 17.67), (-1.014, 0.347, 17.64), (0.3261, 0.3333, 17.57), (0.5691, -0.3296, 17.57), (0.2482, -1.003, 17.56), (-0.3823, -1.227, 17.62), (-1.064, -0.94, 17.67), (-0.3394, 0.6106, 17.61), (-0.2087, -3.072, 17.64), (-0.04696, -2.809, 16.65), (1.683, -2.183, 16.55), (1.526, -2.481, 17.55), (0.3445, -3.882, 18.04), (0.4408, -3.744, 17.34), (1.738, -3.308, 17.27), (1.651, -3.465, 17.97), (0.8358, -4.321, 17.95), (0.8984, -4.268, 17.5), (1.779, -3.978, 17.45), (1.719, -4.035, 17.9), (-0.2038, -2.12, 17.21), (0.9661, -1.696, 17.14), (1.161, -1.36, 16.16), (-0.02744, -1.81, 16.22)], [], [(1, 0, 7, 6, 5, 4, 3, 2), (8, 10, 11, 12, 13, 14, 15, 9), (27, 26, 10, 8), (49, 48, 15, 14), (71, 70, 13, 12), (26, 92, 11, 10), (93, 27, 8, 9), (48, 93, 9, 15), (70, 49, 14, 13), (92, 71, 12, 11), (3, 4, 81, 82), (82, 81, 80, 83), (83, 80, 79, 84), (110, 109, 78, 85), (85, 78, 77, 86), (86, 77, 76, 87), (87, 76, 75, 88), (88, 75, 74, 89), (130, 129, 73, 90), (90, 73, 72, 91), (91, 72, 71, 92), (5, 6, 59, 60), (60, 59, 58, 61), (61, 58, 57, 62), (108, 107, 56, 63), (63, 56, 55, 64), (64, 55, 54, 65), (65, 54, 53, 66), (66, 53, 52, 67), (128, 127, 51, 68), (68, 51, 50, 69), (69, 50, 49, 70), (7, 0, 103, 38), (38, 103, 102, 39), (39, 102, 101, 40), (106, 111, 100, 41), (41, 100, 99, 42), (42, 99, 98, 43), (43, 98, 97, 44), (44, 97, 96, 45), (126, 131, 95, 46), (46, 95, 94, 47), (47, 94, 93, 48), (0, 1, 37, 103), (103, 37, 36, 102), (102, 36, 35, 101), (111, 105, 34, 100), (100, 34, 33, 99), (99, 33, 32, 98), (98, 32, 31, 97), (97, 31, 30, 96), (131, 125, 29, 95), (95, 29, 28, 94), (94, 28, 27, 93), (2, 3, 82, 16), (16, 82, 83, 17), (17, 83, 84, 18), (104, 110, 85, 19), (19, 85, 86, 20), (20, 86, 87, 21), (21, 87, 88, 22), (22, 88, 89, 23), (124, 130, 90, 24), (24, 90, 91, 25), (25, 91, 92, 26), (4, 5, 60, 81), (81, 60, 61, 80), (80, 61, 62, 79), (109, 108, 63, 78), (78, 63, 64, 77), (77, 64, 65, 76), (76, 65, 66, 75), (75, 66, 67, 74), (129, 128, 68, 73), (73, 68, 69, 72), (72, 69, 70, 71), (6, 7, 38, 59), (59, 38, 39, 58), (58, 39, 40, 57), (107, 106, 41, 56), (56, 41, 42, 55), (55, 42, 43, 54), (54, 43, 44, 53), (53, 44, 45, 52), (127, 126, 46, 51), (51, 46, 47, 50), (50, 47, 48, 49), (1, 2, 16, 37), (37, 16, 17, 36), (36, 17, 18, 35), (105, 104, 19, 34), (34, 19, 20, 33), (33, 20, 21, 32), (32, 21, 22, 31), (31, 22, 23, 30), (125, 124, 24, 29), (29, 24, 25, 28), (28, 25, 26, 27), (35, 18, 104, 105), (57, 40, 106, 107), (79, 62, 108, 109), (18, 84, 110, 104), (101, 35, 105, 111), (121, 120, 112, 113), (62, 57, 107, 108), (84, 79, 109, 110), (112, 115, 119, 116), (122, 121, 113, 114), (123, 122, 114, 115), (120, 123, 115, 112), (118, 117, 116, 119), (114, 113, 117, 118), (115, 114, 118, 119), (113, 112, 116, 117), (111, 106, 123, 120), (106, 40, 122, 123), (40, 101, 121, 122), (101, 111, 120, 121), (30, 23, 124, 125), (52, 45, 126, 127), (145, 144, 132, 135), (23, 89, 130, 124), (96, 30, 125, 131), (45, 96, 131, 126), (67, 52, 127, 128), (89, 74, 129, 130), (135, 132, 136, 139), (146, 145, 135, 134), (147, 146, 134, 133), (144, 147, 133, 132), (137, 138, 142, 141), (133, 134, 138, 137), (134, 135, 139, 138), (132, 133, 137, 136), (141, 142, 143, 140), (138, 139, 143, 142), (136, 137, 141, 140), (139, 136, 140, 143), (129, 74, 147, 144), (74, 67, 146, 147), (67, 128, 145, 146), (128, 129, 144, 145), (149, 148, 155, 154, 153, 152, 151, 150), (156, 158, 159, 160, 161, 162, 163, 157), (175, 174, 158, 156), (197, 196, 163, 162), (219, 218, 161, 160), (174, 240, 159, 158), (241, 175, 156, 157), (196, 241, 157, 163), (218, 197, 162, 161), (240, 219, 160, 159), (151, 152, 229, 230), (230, 229, 228, 231), (231, 228, 227, 232), (258, 257, 226, 233), (233, 226, 225, 234), (234, 225, 224, 235), (235, 224, 223, 236), (236, 223, 222, 237), (278, 277, 221, 238), (238, 221, 220, 239), (239, 220, 219, 240), (153, 154, 207, 208), (208, 207, 206, 209), (209, 206, 205, 210), (256, 255, 204, 211), (211, 204, 203, 212), (212, 203, 202, 213), (213, 202, 201, 214), (214, 201, 200, 215), (276, 275, 199, 216), (216, 199, 198, 217), (217, 198, 197, 218), (155, 148, 251, 186), (186, 251, 250, 187), (187, 250, 249, 188), (254, 259, 248, 189), (189, 248, 247, 190), (190, 247, 246, 191), (191, 246, 245, 192), (192, 245, 244, 193), (274, 279, 243, 194), (194, 243, 242, 195), (195, 242, 241, 196), (148, 149, 185, 251), (251, 185, 184, 250), (250, 184, 183, 249), (259, 253, 182, 248), (248, 182, 181, 247), (247, 181, 180, 246), (246, 180, 179, 245), (245, 179, 178, 244), (279, 273, 177, 243), (243, 177, 176, 242), (242, 176, 175, 241), (150, 151, 230, 164), (164, 230, 231, 165), (165, 231, 232, 166), (252, 258, 233, 167), (167, 233, 234, 168), (168, 234, 235, 169), (169, 235, 236, 170), (170, 236, 237, 171), (272, 278, 238, 172), (172, 238, 239, 173), (173, 239, 240, 174), (152, 153, 208, 229), (229, 208, 209, 228), (228, 209, 210, 227), (257, 256, 211, 226), (226, 211, 212, 225), (225, 212, 213, 224), (224, 213, 214, 223), (223, 214, 215, 222), (277, 276, 216, 221), (221, 216, 217, 220), (220, 217, 218, 219), (154, 155, 186, 207), (207, 186, 187, 206), (206, 187, 188, 205), (255, 254, 189, 204), (204, 189, 190, 203), (203, 190, 191, 202), (202, 191, 192, 201), (201, 192, 193, 200), (275, 274, 194, 199), (199, 194, 195, 198), (198, 195, 196, 197), (149, 150, 164, 185), (185, 164, 165, 184), (184, 165, 166, 183), (253, 252, 167, 182), (182, 167, 168, 181), (181, 168, 169, 180), (180, 169, 170, 179), (179, 170, 171, 178), (273, 272, 172, 177), (177, 172, 173, 176), (176, 173, 174, 175), (183, 166, 252, 253), (205, 188, 254, 255), (227, 210, 256, 257), (166, 232, 258, 252), (249, 183, 253, 259), (269, 268, 260, 261), (210, 205, 255, 256), (232, 227, 257, 258), (260, 263, 267, 264), (270, 269, 261, 262), (271, 270, 262, 263), (268, 271, 263, 260), (266, 265, 264, 267), (262, 261, 265, 266), (263, 262, 266, 267), (261, 260, 264, 265), (259, 254, 271, 268), (254, 188, 270, 271), (188, 249, 269, 270), (249, 259, 268, 269), (178, 171, 272, 273), (200, 193, 274, 275), (293, 292, 280, 283), (171, 237, 278, 272), (244, 178, 273, 279), (193, 244, 279, 274), (215, 200, 275, 276), (237, 222, 277, 278), (283, 280, 284, 287), (294, 293, 283, 282), (295, 294, 282, 281), (292, 295, 281, 280), (285, 286, 290, 289), (281, 282, 286, 285), (282, 283, 287, 286), (280, 281, 285, 284), (289, 288, 291, 290), (286, 287, 291, 290), (284, 285, 289, 288), (287, 284, 288, 291), (277, 222, 295, 292), (222, 215, 294, 295), (215, 276, 293, 294), (276, 277, 292, 293)])
_uv = me_circle_001.uv_layers.new(name='UVMap')
_uv.uv.foreach_set('vector', [0.0, 0.0, 0.0, 0.0, 0.0, 0.0, 0.0, 0.0, 0.0, 0.0, 0.0, 0.0, 0.0, 0.0, 0.0, 0.0, 0.0, 0.0, 0.0, 0.0, 0.0, 0.0, 0.0, 0.0, 0.0, 0.0, 0.0, 0.0, 0.0, 0.0, 0.0, 0.0, 0.0, 0.0, 0.0, 0.0, 0.0, 0.0, 0.0, 0.0, 0.0, 0.0, 0.0, 0.0, 0.0, 0.0, 0.0, 0.0, 0.0, 0.0, 0.0, 0.0, 0.0, 0.0, 0.0, 0.0, 0.0, 0.0, 0.0, 0.0, 0.0, 0.0, 0.0, 0.0, 0.0, 0.0, 0.0, 0.0, 0.0, 0.0, 0.0, 0.0, 0.0, 0.0, 0.0, 0.0, 0.0, 0.0, 0.0, 0.0, 0.0, 0.0, 0.0, 0.0, 0.0, 0.0, 0.0, 0.0, 0.0, 0.0, 0.0, 0.0, 0.0, 0.0, 0.0, 0.0, 0.0, 0.0, 0.0, 0.0, 0.0, 0.0, 0.0, 0.0, 0.0, 0.0, 0.0, 0.0, 0.0, 0.0, 0.0, 0.0, 0.0, 0.0, 0.0, 0.0, 0.0, 0.0, 0.0, 0.0, 0.0, 0.0, 0.0, 0.0, 0.0, 0.0, 0.0, 0.0, 0.0, 0.0, 0.0, 0.0, 0.0, 0.0, 0.0, 0.0, 0.0, 0.0, 0.0, 0.0, 0.0, 0.0, 0.0, 0.0, 0.0, 0.0, 0.0, 0.0, 0.0, 0.0, 0.0, 0.0, 0.0, 0.0, 0.0, 0.0, 0.0, 0.0, 0.0, 0.0, 0.0, 0.0, 0.0, 0.0, 0.0, 0.0, 0.0, 0.0, 0.0, 0.0, 0.0, 0.0, 0.0, 0.0, 0.0, 0.0, 0.0, 0.0, 0.0, 0.0, 0.0, 0.0, 0.0, 0.0, 0.0, 0.0, 0.0, 0.0, 0.0, 0.0, 0.0, 0.0, 0.0, 0.0, 0.0, 0.0, 0.0, 0.0, 0.0, 0.0, 0.0, 0.0, 0.0, 0.0, 0.0, 0.0, 0.0, 0.0, 0.0, 0.0, 0.0, 0.0, 0.0, 0.0, 0.0, 0.0, 0.0, 0.0, 0.0, 0.0, 0.0, 0.0, 0.0, 0.0, 0.0, 0.0, 0.0, 0.0, 0.0, 0.0, 0.0, 0.0, 0.0, 0.0, 0.0, 0.0, 0.0, 0.0, 0.0, 0.0, 0.0, 0.0, 0.0, 0.0, 0.0, 0.0, 0.0, 0.0, 0.0, 0.0, 0.0, 0.0, 0.0, 0.0, 0.0, 0.0, 0.0, 0.0, 0.0, 0.0, 0.0, 0.0, 0.0, 0.0, 0.0, 0.0, 0.0, 0.0, 0.0, 0.0, 0.0, 0.0, 0.0, 0.0, 0.0, 0.0, 0.0, 0.0, 0.0, 0.0, 0.0, 0.0, 0.0, 0.0, 0.0, 0.0, 0.0, 0.0, 0.0, 0.0, 0.0, 0.0, 0.0, 0.0, 0.0, 0.0, 0.0, 0.0, 0.0, 0.0, 0.0, 0.0, 0.0, 0.0, 0.0, 0.0, 0.0, 0.0, 0.0, 0.0, 0.0, 0.0, 0.0, 0.0, 0.0, 0.0, 0.0, 0.0, 0.0, 0.0, 0.0, 0.0, 0.0, 0.0, 0.0, 0.0, 0.0, 0.0, 0.0, 0.0, 0.0, 0.0, 0.0, 0.0, 0.0, 0.0, 0.0, 0.0, 0.0, 0.0, 0.0, 0.0, 0.0, 0.0, 0.0, 0.0, 0.0, 0.0, 0.0, 0.0, 0.0, 0.0, 0.0, 0.0, 0.0, 0.0, 0.0, 0.0, 0.0, 0.0, 0.0, 0.0, 0.0, 0.0, 0.0, 0.0, 0.0, 0.0, 0.0, 0.0, 0.0, 0.0, 0.0, 0.0, 0.0, 0.0, 0.0, 0.0, 0.0, 0.0, 0.0, 0.0, 0.0, 0.0, 0.0, 0.0, 0.0, 0.0, 0.0, 0.0, 0.0, 0.0, 0.0, 0.0, 0.0, 0.0, 0.0, 0.0, 0.0, 0.0, 0.0, 0.0, 0.0, 0.0, 0.0, 0.0, 0.0, 0.0, 0.0, 0.0, 0.0, 0.0, 0.0, 0.0, 0.0, 0.0, 0.0, 0.0, 0.0, 0.0, 0.0, 0.0, 0.0, 0.0, 0.0, 0.0, 0.0, 0.0, 0.0, 0.0, 0.0, 0.0, 0.0, 0.0, 0.0, 0.0, 0.0, 0.0, 0.0, 0.0, 0.0, 0.0, 0.0, 0.0, 0.0, 0.0, 0.0, 0.0, 0.0, 0.0, 0.0, 0.0, 0.0, 0.0, 0.0, 0.0, 0.0, 0.0, 0.0, 0.0, 0.0, 0.0, 0.0, 0.0, 0.0, 0.0, 0.0, 0.0, 0.0, 0.0, 0.0, 0.0, 0.0, 0.0, 0.0, 0.0, 0.0, 0.0, 0.0, 0.0, 0.0, 0.0, 0.0, 0.0, 0.0, 0.0, 0.0, 0.0, 0.0, 0.0, 0.0, 0.0, 0.0, 0.0, 0.0, 0.0, 0.0, 0.0, 0.0, 0.0, 0.0, 0.0, 0.0, 0.0, 0.0, 0.0, 0.0, 0.0, 0.0, 0.0, 0.0, 0.0, 0.0, 0.0, 0.0, 0.0, 0.0, 0.0, 0.0, 0.0, 0.0, 0.0, 0.0, 0.0, 0.0, 0.0, 0.0, 0.0, 0.0, 0.0, 0.0, 0.0, 0.0, 0.0, 0.0, 0.0, 0.0, 0.0, 0.0, 0.0, 0.0, 0.0, 0.0, 0.0, 0.0, 0.0, 0.0, 0.0, 0.0, 0.0, 0.0, 0.0, 0.0, 0.0, 0.0, 0.0, 0.0, 0.0, 0.0, 0.0, 0.0, 0.0, 0.0, 0.0, 0.0, 0.0, 0.0, 0.0, 0.0, 0.0, 0.0, 0.0, 0.0, 0.0, 0.0, 0.0, 0.0, 0.0, 0.0, 0.0, 0.0, 0.0, 0.0, 0.0, 0.0, 0.0, 0.0, 0.0, 0.0, 0.0, 0.0, 0.0, 0.0, 0.0, 0.0, 0.0, 0.0, 0.0, 0.0, 0.0, 0.0, 0.0, 0.0, 0.0, 0.0, 0.0, 0.0, 0.0, 0.0, 0.0, 0.0, 0.0, 0.0, 0.0, 0.0, 0.0, 0.0, 0.0, 0.0, 0.0, 0.0, 0.0, 0.0, 0.0, 0.0, 0.0, 0.0, 0.0, 0.0, 0.0, 0.0, 0.0, 0.0, 0.0, 0.0, 0.0, 0.0, 0.0, 0.0, 0.0, 0.0, 0.0, 0.0, 0.0, 0.0, 0.0, 0.0, 0.0, 0.0, 0.0, 0.0, 0.0, 0.0, 0.0, 0.0, 0.0, 0.0, 0.0, 0.0, 0.0, 0.0, 0.0, 0.0, 0.0, 0.0, 0.0, 0.0, 0.0, 0.0, 0.0, 0.0, 0.0, 0.0, 0.0, 0.0, 0.0, 0.0, 0.0, 0.0, 0.0, 0.0, 0.0, 0.0, 0.0, 0.0, 0.0, 0.0, 0.0, 0.0, 0.0, 0.0, 0.0, 0.0, 0.0, 0.0, 0.0, 0.0, 0.0, 0.0, 0.0, 0.0, 0.0, 0.0, 0.0, 0.0, 0.0, 0.0, 0.0, 0.0, 0.0, 0.0, 0.0, 0.0, 0.0, 0.0, 0.0, 0.0, 0.0, 0.0, 0.0, 0.0, 0.0, 0.0, 0.0, 0.0, 0.0, 0.0, 0.0, 0.0, 0.0, 0.0, 0.0, 0.0, 0.0, 0.0, 0.0, 0.0, 0.0, 0.0, 0.0, 0.0, 0.0, 0.0, 0.0, 0.0, 0.0, 0.0, 0.0, 0.0, 0.0, 0.0, 0.0, 0.0, 0.0, 0.0, 0.0, 0.0, 0.0, 0.0, 0.0, 0.0, 0.0, 0.0, 0.0, 0.0, 0.0, 0.0, 0.0, 0.0, 0.0, 0.0, 0.0, 0.0, 0.0, 0.0, 0.0, 0.0, 0.0, 0.0, 0.0, 0.0, 0.0, 0.0, 0.0, 0.0, 0.0, 0.0, 0.0, 0.0, 0.0, 0.0, 0.0, 0.0, 0.0, 0.0, 0.0, 0.0, 0.0, 0.0, 0.0, 0.0, 0.0, 0.0, 0.0, 0.0, 0.0, 0.0, 0.0, 0.0, 0.0, 0.0, 0.0, 0.0, 0.0, 0.0, 0.0, 0.0, 0.0, 0.0, 0.0, 0.0, 0.0, 0.0, 0.0, 0.0, 0.0, 0.0, 0.0, 0.0, 0.0, 0.0, 0.0, 0.0, 0.0, 0.0, 0.0, 0.0, 0.0, 0.0, 0.0, 0.0, 0.0, 0.0, 0.0, 0.0, 0.0, 0.0, 0.0, 0.0, 0.0, 0.0, 0.0, 0.0, 0.0, 0.0, 0.0, 0.0, 0.0, 0.0, 0.0, 0.0, 0.0, 0.0, 0.0, 0.0, 0.0, 0.0, 0.0, 0.0, 0.0, 0.0, 0.0, 0.0, 0.0, 0.0, 0.0, 0.0, 0.0, 0.0, 0.0, 0.0, 0.0, 0.0, 0.0, 0.0, 0.0, 0.0, 0.0, 0.0, 0.0, 0.0, 0.0, 0.0, 0.0, 0.0, 0.0, 0.0, 0.0, 0.0, 0.0, 0.0, 0.0, 0.0, 0.0, 0.0, 0.0, 0.0, 0.0, 0.0, 0.0, 0.0, 0.0, 0.0, 0.0, 0.0, 0.0, 0.0, 0.0, 0.0, 0.0, 0.0, 0.0, 0.0, 0.0, 0.0, 0.0, 0.0, 0.0, 0.0, 0.0, 0.0, 0.0, 0.0, 0.0, 0.0, 0.0, 0.0, 0.0, 0.0, 0.0, 0.0, 0.0, 0.0, 0.0, 0.0, 0.0, 0.0, 0.0, 0.0, 0.0, 0.0, 0.0, 0.0, 0.0, 0.0, 0.0, 0.0, 0.0, 0.0, 0.0, 0.0, 0.0, 0.0, 0.0, 0.0, 0.0, 0.0, 0.0, 0.0, 0.0, 0.0, 0.0, 0.0, 0.0, 0.0, 0.0, 0.0, 0.0, 0.0, 0.0, 0.0, 0.0, 0.0, 0.0, 0.0, 0.0, 0.0, 0.0, 0.0, 0.0, 0.0, 0.0, 0.0, 0.0, 0.0, 0.0, 0.0, 0.0, 0.0, 0.0, 0.0, 0.0, 0.0, 0.0, 0.0, 0.0, 0.0, 0.0, 0.0, 0.0, 0.0, 0.0, 0.0, 0.0, 0.0, 0.0, 0.0, 0.0, 0.0, 0.0, 0.0, 0.0, 0.0, 0.0, 0.0, 0.0, 0.0, 0.0, 0.0, 0.0, 0.0, 0.0, 0.0, 0.0, 0.0, 0.0, 0.0, 0.0, 0.0, 0.0, 0.0, 0.0, 0.0, 0.0, 0.0, 0.0, 0.0, 0.0, 0.0, 0.0, 0.0, 0.0, 0.0, 0.0, 0.0, 0.0, 0.0, 0.0, 0.0, 0.0, 0.0, 0.0, 0.0, 0.0, 0.0, 0.0, 0.0, 0.0, 0.0, 0.0, 0.0, 0.0, 0.0, 0.0, 0.0, 0.0, 0.0, 0.0, 0.0, 0.0, 0.0, 0.0, 0.0, 0.0, 0.0, 0.0, 0.0, 0.0, 0.0, 0.0, 0.0, 0.0, 0.0, 0.0, 0.0, 0.0, 0.0, 0.0, 0.0, 0.0, 0.0, 0.0, 0.0, 0.0, 0.0, 0.0, 0.0, 0.0, 0.0, 0.0, 0.0, 0.0, 0.0, 0.0, 0.0, 0.0, 0.0, 0.0, 0.0, 0.0, 0.0, 0.0, 0.0, 0.0, 0.0, 0.0, 0.0, 0.0, 0.0, 0.0, 0.0, 0.0, 0.0, 0.0, 0.0, 0.0, 0.0, 0.0, 0.0, 0.0, 0.0, 0.0, 0.0, 0.0, 0.0, 0.0, 0.0, 0.0, 0.0, 0.0, 0.0, 0.0, 0.0, 0.0, 0.0, 0.0, 0.0, 0.0, 0.0, 0.0, 0.0, 0.0, 0.0, 0.0, 0.0, 0.0, 0.0, 0.0, 0.0, 0.0, 0.0, 0.0, 0.0, 0.0, 0.0, 0.0, 0.0, 0.0, 0.0, 0.0, 0.0, 0.0, 0.0, 0.0, 0.0, 0.0, 0.0, 0.0, 0.0, 0.0, 0.0, 0.0, 0.0, 0.0, 0.0, 0.0, 0.0, 0.0, 0.0, 0.0, 0.0, 0.0, 0.0, 0.0, 0.0, 0.0, 0.0, 0.0, 0.0, 0.0, 0.0, 0.0, 0.0, 0.0, 0.0, 0.0, 0.0, 0.0, 0.0, 0.0, 0.0, 0.0, 0.0, 0.0, 0.0, 0.0, 0.0, 0.0, 0.0, 0.0, 0.0, 0.0, 0.0, 0.0, 0.0, 0.0, 0.0, 0.0, 0.0, 0.0, 0.0, 0.0, 0.0, 0.0, 0.0, 0.0, 0.0, 0.0, 0.0, 0.0, 0.0, 0.0, 0.0, 0.0, 0.0, 0.0, 0.0, 0.0, 0.0, 0.0, 0.0, 0.0, 0.0, 0.0, 0.0, 0.0, 0.0, 0.0, 0.0, 0.0, 0.0, 0.0, 0.0, 0.0, 0.0, 0.0, 0.0, 0.0, 0.0, 0.0, 0.0, 0.0, 0.0, 0.0, 0.0, 0.0, 0.0, 0.0, 0.0, 0.0, 0.0, 0.0, 0.0, 0.0, 0.0, 0.0, 0.0, 0.0, 0.0, 0.0, 0.0, 0.0, 0.0, 0.0, 0.0, 0.0, 0.0, 0.0, 0.0, 0.0, 0.0, 0.0, 0.0, 0.0, 0.0, 0.0, 0.0, 0.0, 0.0, 0.0, 0.0, 0.0, 0.0, 0.0, 0.0, 0.0, 0.0, 0.0, 0.0, 0.0, 0.0, 0.0, 0.0, 0.0, 0.0, 0.0, 0.0, 0.0, 0.0, 0.0, 0.0, 0.0, 0.0, 0.0, 0.0, 0.0, 0.0, 0.0, 0.0, 0.0, 0.0, 0.0, 0.0, 0.0, 0.0, 0.0, 0.0, 0.0, 0.0, 0.0, 0.0, 0.0, 0.0, 0.0, 0.0, 0.0, 0.0, 0.0, 0.0, 0.0, 0.0, 0.0, 0.0, 0.0, 0.0, 0.0, 0.0, 0.0, 0.0, 0.0, 0.0, 0.0, 0.0, 0.0, 0.0, 0.0, 0.0, 0.0, 0.0, 0.0, 0.0, 0.0, 0.0, 0.0, 0.0, 0.0, 0.0, 0.0, 0.0, 0.0, 0.0, 0.0, 0.0, 0.0, 0.0, 0.0, 0.0, 0.0, 0.0, 0.0, 0.0, 0.0, 0.0, 0.0, 0.0, 0.0, 0.0, 0.0, 0.0, 0.0, 0.0, 0.0, 0.0, 0.0, 0.0, 0.0, 0.0, 0.0, 0.0, 0.0, 0.0, 0.0, 0.0, 0.0, 0.0, 0.0, 0.0, 0.0, 0.0, 0.0, 0.0, 0.0, 0.0, 0.0, 0.0, 0.0, 0.0, 0.0, 0.0, 0.0, 0.0, 0.0, 0.0, 0.0, 0.0, 0.0, 0.0, 0.0, 0.0, 0.0, 0.0, 0.0, 0.0, 0.0, 0.0, 0.0, 0.0, 0.0, 0.0, 0.0, 0.0, 0.0, 0.0, 0.0, 0.0, 0.0, 0.0, 0.0, 0.0, 0.0, 0.0, 0.0, 0.0, 0.0, 0.0, 0.0, 0.0, 0.0, 0.0, 0.0, 0.0, 0.0, 0.0, 0.0, 0.0, 0.0, 0.0, 0.0, 0.0, 0.0, 0.0, 0.0, 0.0, 0.0, 0.0, 0.0, 0.0, 0.0, 0.0, 0.0, 0.0, 0.0, 0.0, 0.0, 0.0, 0.0, 0.0, 0.0, 0.0, 0.0, 0.0, 0.0, 0.0, 0.0, 0.0, 0.0, 0.0, 0.0, 0.0, 0.0, 0.0, 0.0, 0.0, 0.0, 0.0, 0.0, 0.0, 0.0, 0.0, 0.0, 0.0, 0.0, 0.0, 0.0, 0.0, 0.0, 0.0, 0.0, 0.0, 0.0, 0.0, 0.0, 0.0, 0.0, 0.0, 0.0, 0.0, 0.0, 0.0, 0.0, 0.0, 0.0, 0.0, 0.0, 0.0, 0.0, 0.0, 0.0, 0.0, 0.0, 0.0, 0.0, 0.0, 0.0, 0.0, 0.0, 0.0, 0.0, 0.0, 0.0, 0.0, 0.0, 0.0, 0.0, 0.0, 0.0, 0.0, 0.0, 0.0, 0.0, 0.0, 0.0, 0.0, 0.0, 0.0, 0.0, 0.0, 0.0, 0.0, 0.0, 0.0, 0.0, 0.0, 0.0, 0.0, 0.0, 0.0, 0.0, 0.0, 0.0, 0.0, 0.0, 0.0, 0.0, 0.0, 0.0, 0.0, 0.0, 0.0, 0.0, 0.0, 0.0, 0.0, 0.0, 0.0, 0.0, 0.0, 0.0, 0.0, 0.0, 0.0, 0.0, 0.0, 0.0, 0.0, 0.0, 0.0, 0.0, 0.0, 0.0, 0.0, 0.0, 0.0, 0.0, 0.0, 0.0, 0.0, 0.0, 0.0, 0.0, 0.0, 0.0, 0.0, 0.0, 0.0, 0.0, 0.0, 0.0, 0.0, 0.0, 0.0, 0.0, 0.0, 0.0, 0.0, 0.0, 0.0, 0.0, 0.0, 0.0, 0.0, 0.0, 0.0, 0.0, 0.0, 0.0, 0.0, 0.0, 0.0, 0.0, 0.0, 0.0, 0.0, 0.0, 0.0, 0.0, 0.0, 0.0, 0.0, 0.0, 0.0, 0.0, 0.0, 0.0, 0.0, 0.0, 0.0, 0.0, 0.0, 0.0, 0.0, 0.0, 0.0, 0.0, 0.0, 0.0, 0.0, 0.0, 0.0, 0.0, 0.0, 0.0, 0.0, 0.0, 0.0, 0.0, 0.0, 0.0, 0.0, 0.0, 0.0, 0.0, 0.0, 0.0, 0.0, 0.0, 0.0, 0.0, 0.0, 0.0, 0.0, 0.0, 0.0, 0.0, 0.0, 0.0, 0.0, 0.0, 0.0, 0.0, 0.0, 0.0, 0.0, 0.0, 0.0, 0.0, 0.0, 0.0, 0.0, 0.0, 0.0, 0.0, 0.0, 0.0, 0.0, 0.0, 0.0, 0.0, 0.0, 0.0, 0.0, 0.0, 0.0, 0.0, 0.0, 0.0, 0.0, 0.0, 0.0, 0.0, 0.0, 0.0, 0.0, 0.0, 0.0, 0.0, 0.0, 0.0, 0.0, 0.0, 0.0, 0.0, 0.0, 0.0, 0.0, 0.0, 0.0, 0.0, 0.0, 0.0, 0.0, 0.0, 0.0, 0.0, 0.0, 0.0, 0.0, 0.0, 0.0, 0.0, 0.0, 0.0, 0.0, 0.0, 0.0, 0.0, 0.0, 0.0, 0.0, 0.0, 0.0, 0.0, 0.0, 0.0, 0.0, 0.0, 0.0, 0.0, 0.0, 0.0, 0.0, 0.0, 0.0, 0.0, 0.0, 0.0, 0.0, 0.0, 0.0, 0.0, 0.0, 0.0, 0.0, 0.0, 0.0, 0.0, 0.0, 0.0, 0.0, 0.0, 0.0, 0.0, 0.0, 0.0, 0.0, 0.0, 0.0, 0.0, 0.0, 0.0, 0.0, 0.0, 0.0, 0.0, 0.0, 0.0, 0.0, 0.0, 0.0, 0.0, 0.0, 0.0, 0.0, 0.0, 0.0, 0.0, 0.0, 0.0, 0.0, 0.0, 0.0, 0.0, 0.0, 0.0, 0.0, 0.0, 0.0, 0.0, 0.0, 0.0, 0.0, 0.0, 0.0, 0.0, 0.0, 0.0, 0.0, 0.0, 0.0, 0.0, 0.0, 0.0, 0.0, 0.0, 0.0, 0.0, 0.0, 0.0, 0.0, 0.0, 0.0, 0.0, 0.0, 0.0, 0.0, 0.0, 0.0, 0.0, 0.0, 0.0, 0.0, 0.0, 0.0, 0.0, 0.0, 0.0, 0.0, 0.0, 0.0, 0.0, 0.0, 0.0, 0.0, 0.0, 0.0, 0.0, 0.0, 0.0, 0.0, 0.0, 0.0, 0.0, 0.0, 0.0, 0.0, 0.0, 0.0, 0.0, 0.0, 0.0, 0.0, 0.0, 0.0, 0.0, 0.0, 0.0, 0.0, 0.0, 0.0, 0.0, 0.0, 0.0, 0.0, 0.0, 0.0, 0.0, 0.0, 0.0, 0.0, 0.0, 0.0, 0.0, 0.0, 0.0, 0.0, 0.0, 0.0, 0.0, 0.0, 0.0, 0.0, 0.0, 0.0, 0.0, 0.0, 0.0, 0.0, 0.0, 0.0, 0.0, 0.0, 0.0, 0.0, 0.0, 0.0, 0.0, 0.0, 0.0, 0.0, 0.0, 0.0, 0.0, 0.0, 0.0, 0.0, 0.0, 0.0, 0.0, 0.0, 0.0, 0.0, 0.0, 0.0, 0.0, 0.0, 0.0, 0.0, 0.0, 0.0, 0.0, 0.0, 0.0, 0.0, 0.0, 0.0, 0.0, 0.0, 0.0, 0.0, 0.0, 0.0, 0.0, 0.0, 0.0, 0.0, 0.0, 0.0, 0.0, 0.0, 0.0, 0.0, 0.0, 0.0, 0.0, 0.0, 0.0, 0.0, 0.0, 0.0, 0.0, 0.0, 0.0, 0.0, 0.0, 0.0, 0.0, 0.0, 0.0, 0.0, 0.0, 0.0, 0.0, 0.0, 0.0, 0.0, 0.0, 0.0, 0.0, 0.0, 0.0, 0.0, 0.0, 0.0, 0.0, 0.0, 0.0, 0.0, 0.0, 0.0, 0.0, 0.0, 0.0, 0.0, 0.0, 0.0, 0.0, 0.0, 0.0, 0.0, 0.0, 0.0, 0.0, 0.0, 0.0, 0.0, 0.0, 0.0, 0.0, 0.0, 0.0, 0.0, 0.0, 0.0, 0.0, 0.0, 0.0, 0.0, 0.0, 0.0, 0.0, 0.0, 0.0, 0.0, 0.0, 0.0, 0.0, 0.0, 0.0, 0.0, 0.0, 0.0, 0.0, 0.0, 0.0, 0.0, 0.0, 0.0, 0.0, 0.0, 0.0, 0.0, 0.0, 0.0, 0.0, 0.0, 0.0, 0.0, 0.0, 0.0, 0.0, 0.0, 0.0, 0.0, 0.0, 0.0, 0.0, 0.0, 0.0, 0.0, 0.0, 0.0, 0.0, 0.0, 0.0, 0.0, 0.0, 0.0, 0.0, 0.0, 0.0, 0.0, 0.0, 0.0, 0.0, 0.0, 0.0, 0.0, 0.0, 0.0, 0.0, 0.0, 0.0, 0.0, 0.0, 0.0, 0.0, 0.0, 0.0, 0.0, 0.0, 0.0, 0.0, 0.0, 0.0, 0.0, 0.0, 0.0, 0.0, 0.0, 0.0, 0.0, 0.0, 0.0, 0.0, 0.0, 0.0, 0.0, 0.0, 0.0, 0.0, 0.0, 0.0, 0.0, 0.0, 0.0, 0.0, 0.0, 0.0, 0.0, 0.0, 0.0, 0.0, 0.0, 0.0, 0.0, 0.0, 0.0, 0.0, 0.0, 0.0, 0.0, 0.0, 0.0, 0.0, 0.0, 0.0, 0.0, 0.0, 0.0, 0.0, 0.0, 0.0, 0.0, 0.0, 0.0, 0.0, 0.0, 0.0, 0.0, 0.0, 0.0, 0.0, 0.0, 0.0, 0.0, 0.0, 0.0, 0.0, 0.0, 0.0, 0.0, 0.0, 0.0, 0.0, 0.0, 0.0, 0.0, 0.0, 0.0, 0.0, 0.0, 0.0, 0.0, 0.0, 0.0, 0.0, 0.0, 0.0, 0.0, 0.0, 0.0, 0.0, 0.0, 0.0, 0.0, 0.0, 0.0, 0.0, 0.0, 0.0, 0.0, 0.0, 0.0, 0.0, 0.0, 0.0, 0.0, 0.0, 0.0, 0.0, 0.0, 0.0, 0.0, 0.0, 0.0, 0.0, 0.0, 0.0, 0.0, 0.0, 0.0, 0.0, 0.0, 0.0, 0.0, 0.0, 0.0, 0.0, 0.0, 0.0, 0.0, 0.0, 0.0, 0.0])
me_circle_001.update()

# ---- objects
ob_circle = bpy.data.objects.new('Circle', me_circle)
ob_circle_001 = bpy.data.objects.new('Circle.001', me_circle_001)

# ---- transforms, parenting, visibility, modifiers, constraints
ob_circle.location = (-0.2843, -0.3064, 3.425)
ob_circle.rotation_euler = (0.0, 0.4707, 0.0)
ob_circle.scale = (0.1648, 0.1648, 0.1648)
ob_circle_001.location = (-0.2133, -0.2298, 0.9447)
ob_circle_001.scale = (0.1, 0.1, 0.1)

# ---- collection membership
col_collection.objects.link(ob_circle)
col_collection.objects.link(ob_circle_001)

# ---- scene / render settings (as saved in the file)
scene.frame_start = 1; scene.frame_end = 250; scene.frame_set(2)
scene.render.engine = 'BLENDER_EEVEE_NEXT'
scene.cycles.sampling_pattern = 'TABULATED_SOBOL'
bpy.context.view_layer.update()

# ---- added for rendering (the .blend has no active camera and no usable light): camera, sun
cam_auto = bpy.data.cameras.new('AutoCamera')
cam_auto.lens = 50.0
cam_auto.sensor_width = 36.0
cam_auto.clip_end = 1000.0
ob_auto_camera = bpy.data.objects.new('AutoCamera', cam_auto)
scene.collection.objects.link(ob_auto_camera)
ob_auto_camera.location = (3.216, -4.50503, 5.27331)
ob_auto_camera.rotation_euler = (1.09748, -7.21219e-08, 0.694738)
scene.camera = ob_auto_camera
light_auto_sun = bpy.data.lights.new('AutoSun', 'SUN')
light_auto_sun.energy = 3.0
light_auto_sun.angle = 0.0523599
ob_auto_sun = bpy.data.objects.new('AutoSun', light_auto_sun)
scene.collection.objects.link(ob_auto_sun)
ob_auto_sun.rotation_euler = (0.872665, 0.174533, 0.523599)
bpy.context.view_layer.update()
